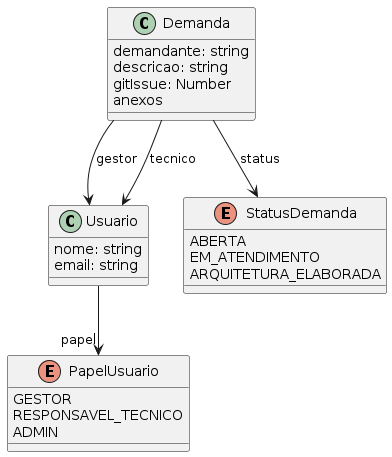

The diagram above was rendered by PlantUML. Its source (embedded in the PNG):
@startuml

class Usuario {
  nome: string
  email: string
}

Usuario --> "papel" PapelUsuario 

enum PapelUsuario {
  GESTOR
  RESPONSAVEL_TECNICO
  ADMIN
}

enum StatusDemanda {
  ABERTA
  EM_ATENDIMENTO
  ARQUITETURA_ELABORADA
}

class Demanda{
  demandante: string
  descricao: string
  gitIssue: Number
  anexos
}

Demanda --> Usuario: gestor
Demanda --> Usuario: tecnico
Demanda --> StatusDemanda: status


@enduml